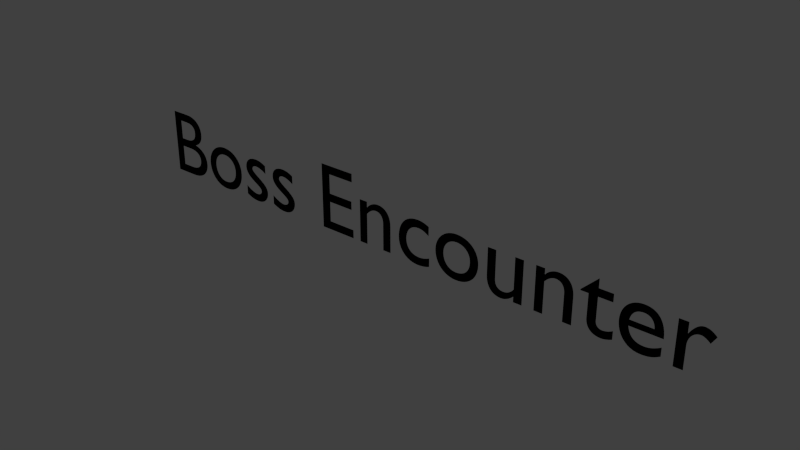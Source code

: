 # Source: fb_abstract_BossEncounterText.blend  (saved by Blender 2.72.0; exported with 4.5.12 LTS)
import bpy
from mathutils import Matrix  # noqa: F401  (used for matrix-valued properties, if any)

bpy.ops.wm.read_factory_settings(use_empty=True)
scene = bpy.context.scene
scene.name = 'Scene'

# ---- collections
col_collection_1 = bpy.data.collections.new('Collection 1'); scene.collection.children.link(col_collection_1)

# ---- materials (node trees are filled in below, after node groups)
mat_material_001 = bpy.data.materials.new('Material.001')
mat_material_001.alpha_threshold = 0.0
mat_material_001.roughness = 0.5

# ---- material node trees
mat_material_001.use_nodes = True; mat_material_001.node_tree.nodes.clear()
_N = mat_material_001.node_tree.nodes; _L = mat_material_001.node_tree.links
n0 = _N.new('ShaderNodeOutputMaterial'); n0.name = 'Material Output'; n0.location = (300, 300)
n1 = _N.new('ShaderNodeBsdfDiffuse'); n1.name = 'Diffuse BSDF'; n1.location = (10, 300)
n1.inputs[0].default_value = (0.0, 0.0, 0.0, 1.0)
_L.new(n1.outputs[0], n0.inputs[0])
n0.is_active_output = True

# ---- world
world_world = bpy.data.worlds.new('World'); scene.world = world_world
world_world.color = (0.05088, 0.05088, 0.05088)
world_world.use_sun_shadow = False
world_world.sun_shadow_jitter_overblur = 0.0
world_world.cycles.sampling_method = 'MANUAL'
world_world.cycles.sample_map_resolution = 256

# ---- curves / text
txt_text = bpy.data.curves.new('Text', 'FONT')
txt_text.dimensions = '2D'
txt_text.body = 'Boss Encounter'
txt_text.materials.append(mat_material_001)
txt_text.use_path_clamp = True
txt_text.bevel_resolution = 0

# ---- objects
ob_text = bpy.data.objects.new('Text', txt_text)

# ---- transforms, parenting, visibility, modifiers, constraints
ob_text.location = (-12.5, 20.0, 8.0)
ob_text.rotation_euler = (1.571, 0.0, 0.0)
ob_text.scale = (4.0, 4.0, 4.0)
ob_text.lineart.crease_threshold = 0.0

# ---- collection membership
col_collection_1.objects.link(ob_text)

# ---- scene / render settings (as saved in the file)
scene.frame_start = 1; scene.frame_end = 250; scene.frame_set(1)
scene.render.engine = 'CYCLES'
scene.render.resolution_percentage = 50
scene.render.dither_intensity = 0.0
scene.cycles.use_denoising = False
scene.cycles.samples = 10
scene.cycles.sampling_pattern = 'TABULATED_SOBOL'
scene.cycles.light_sampling_threshold = 0.0
scene.cycles.use_adaptive_sampling = False
scene.cycles.use_light_tree = False
scene.cycles.blur_glossy = 0.0
scene.cycles.pixel_filter_type = 'GAUSSIAN'
scene.cycles.sample_clamp_indirect = 0.0
scene.view_settings.view_transform = 'Standard'
bpy.context.view_layer.update()

# ---- added for rendering (the .blend has no active camera and no usable light): camera, sun
cam_auto = bpy.data.cameras.new('AutoCamera')
cam_auto.lens = 50.0
cam_auto.sensor_width = 36.0
cam_auto.clip_end = 1000.0
ob_auto_camera = bpy.data.objects.new('AutoCamera', cam_auto)
scene.collection.objects.link(ob_auto_camera)
ob_auto_camera.location = (23.7817, -8.0892, 28.0721)
ob_auto_camera.rotation_euler = (1.09748, -7.21219e-08, 0.694738)
scene.camera = ob_auto_camera
light_auto_sun = bpy.data.lights.new('AutoSun', 'SUN')
light_auto_sun.energy = 3.0
light_auto_sun.angle = 0.0523599
ob_auto_sun = bpy.data.objects.new('AutoSun', light_auto_sun)
scene.collection.objects.link(ob_auto_sun)
ob_auto_sun.rotation_euler = (0.872665, 0.174533, 0.523599)
bpy.context.view_layer.update()
